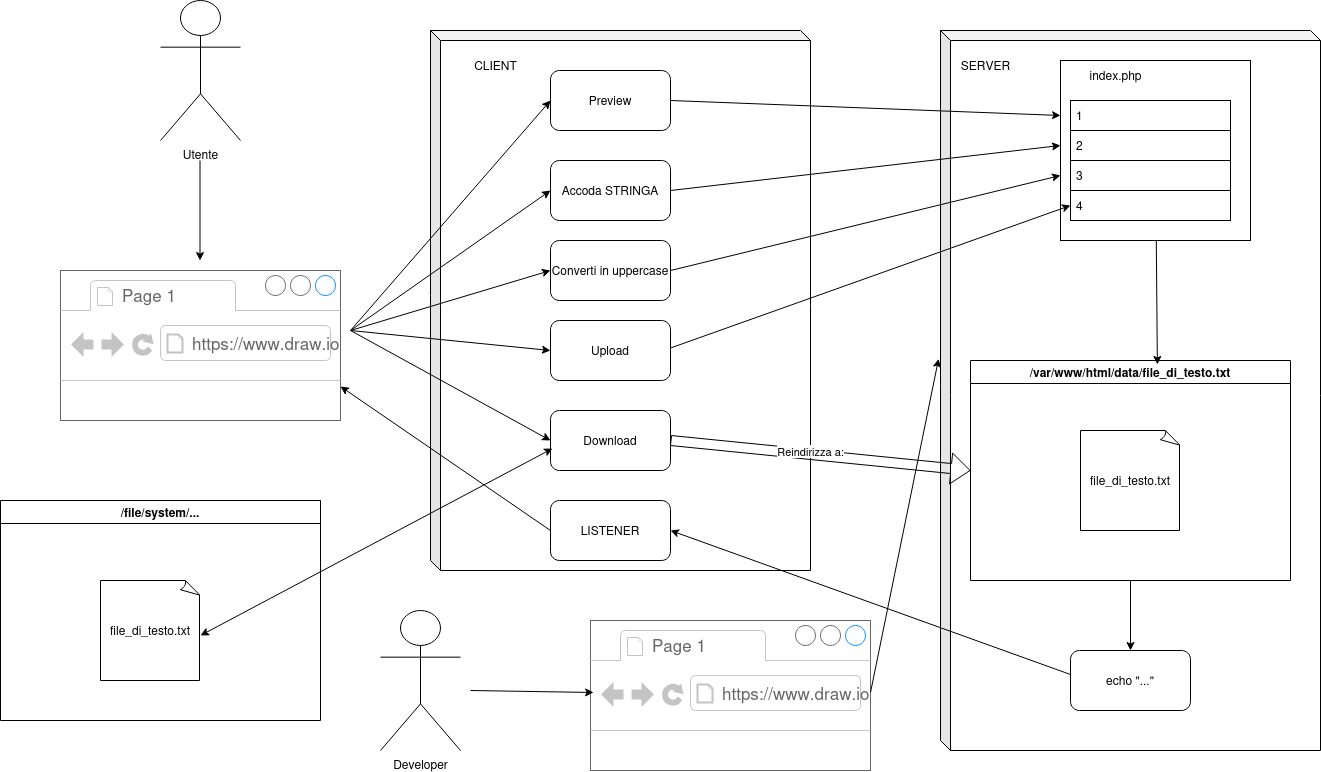

The diagram above was exported from draw.io. Its source (the exported page's mxGraphModel, read from the mxfile embedded in the PNG):
<mxGraphModel dx="2534" dy="790" grid="1" gridSize="10" guides="1" tooltips="1" connect="1" arrows="1" fold="1" page="1" pageScale="1" pageWidth="1100" pageHeight="850" background="none" math="0" shadow="0">
  <root>
    <mxCell id="0" />
    <mxCell id="1" parent="0" />
    <mxCell id="GAUXZ91ozY_Pvdewb_hL-26" value="" style="shape=cube;whiteSpace=wrap;html=1;boundedLbl=1;backgroundOutline=1;darkOpacity=0.05;darkOpacity2=0.1;size=10;" vertex="1" parent="1">
      <mxGeometry x="280" y="60" width="380" height="540" as="geometry" />
    </mxCell>
    <mxCell id="GAUXZ91ozY_Pvdewb_hL-17" value="" style="shape=cube;whiteSpace=wrap;html=1;boundedLbl=1;backgroundOutline=1;darkOpacity=0.05;darkOpacity2=0.1;size=10;" vertex="1" parent="1">
      <mxGeometry x="790" y="60" width="380" height="720" as="geometry" />
    </mxCell>
    <mxCell id="GAUXZ91ozY_Pvdewb_hL-18" value="/var/www/html/data/file_di_testo.txt" style="swimlane;whiteSpace=wrap;html=1;" vertex="1" parent="1">
      <mxGeometry x="820" y="390" width="320" height="220" as="geometry" />
    </mxCell>
    <mxCell id="GAUXZ91ozY_Pvdewb_hL-1" value="Utente" style="shape=umlActor;verticalLabelPosition=bottom;verticalAlign=top;html=1;outlineConnect=0;" vertex="1" parent="1">
      <mxGeometry x="10" y="30" width="80" height="140" as="geometry" />
    </mxCell>
    <mxCell id="GAUXZ91ozY_Pvdewb_hL-11" value="Preview" style="rounded=1;whiteSpace=wrap;html=1;" vertex="1" parent="1">
      <mxGeometry x="400" y="100" width="120" height="60" as="geometry" />
    </mxCell>
    <mxCell id="GAUXZ91ozY_Pvdewb_hL-12" value="Upload" style="rounded=1;whiteSpace=wrap;html=1;" vertex="1" parent="1">
      <mxGeometry x="400" y="350" width="120" height="60" as="geometry" />
    </mxCell>
    <mxCell id="GAUXZ91ozY_Pvdewb_hL-13" value="Converti in uppercase" style="rounded=1;whiteSpace=wrap;html=1;" vertex="1" parent="1">
      <mxGeometry x="400" y="270" width="120" height="60" as="geometry" />
    </mxCell>
    <mxCell id="GAUXZ91ozY_Pvdewb_hL-14" value="Accoda STRINGA" style="rounded=1;whiteSpace=wrap;html=1;" vertex="1" parent="1">
      <mxGeometry x="400" y="190" width="120" height="60" as="geometry" />
    </mxCell>
    <mxCell id="GAUXZ91ozY_Pvdewb_hL-16" value="Download" style="rounded=1;whiteSpace=wrap;html=1;" vertex="1" parent="1">
      <mxGeometry x="400" y="440" width="120" height="60" as="geometry" />
    </mxCell>
    <mxCell id="GAUXZ91ozY_Pvdewb_hL-19" value="SERVER" style="text;html=1;align=center;verticalAlign=middle;resizable=0;points=[];autosize=1;strokeColor=none;fillColor=none;" vertex="1" parent="1">
      <mxGeometry x="800" y="80" width="70" height="30" as="geometry" />
    </mxCell>
    <mxCell id="GAUXZ91ozY_Pvdewb_hL-20" value="echo &quot;...&quot;" style="rounded=1;whiteSpace=wrap;html=1;" vertex="1" parent="1">
      <mxGeometry x="920" y="680" width="120" height="60" as="geometry" />
    </mxCell>
    <mxCell id="GAUXZ91ozY_Pvdewb_hL-22" value="" style="strokeWidth=1;shadow=0;dashed=0;align=center;html=1;shape=mxgraph.mockup.containers.browserWindow;rSize=0;strokeColor=#666666;strokeColor2=#008cff;strokeColor3=#c4c4c4;mainText=,;recursiveResize=0;" vertex="1" parent="1">
      <mxGeometry x="-90" y="300" width="280" height="150" as="geometry" />
    </mxCell>
    <mxCell id="GAUXZ91ozY_Pvdewb_hL-23" value="Page 1" style="strokeWidth=1;shadow=0;dashed=0;align=center;html=1;shape=mxgraph.mockup.containers.anchor;fontSize=17;fontColor=#666666;align=left;whiteSpace=wrap;" vertex="1" parent="GAUXZ91ozY_Pvdewb_hL-22">
      <mxGeometry x="60" y="12" width="110" height="26" as="geometry" />
    </mxCell>
    <mxCell id="GAUXZ91ozY_Pvdewb_hL-24" value="https://www.draw.io" style="strokeWidth=1;shadow=0;dashed=0;align=center;html=1;shape=mxgraph.mockup.containers.anchor;rSize=0;fontSize=17;fontColor=#666666;align=left;" vertex="1" parent="GAUXZ91ozY_Pvdewb_hL-22">
      <mxGeometry x="130" y="60" width="250" height="26" as="geometry" />
    </mxCell>
    <mxCell id="GAUXZ91ozY_Pvdewb_hL-25" value="" style="endArrow=classic;html=1;rounded=0;" edge="1" parent="1">
      <mxGeometry width="50" height="50" relative="1" as="geometry">
        <mxPoint x="49.5" y="190" as="sourcePoint" />
        <mxPoint x="49.5" y="290" as="targetPoint" />
      </mxGeometry>
    </mxCell>
    <mxCell id="GAUXZ91ozY_Pvdewb_hL-27" value="" style="endArrow=classic;html=1;rounded=0;entryX=0;entryY=0.5;entryDx=0;entryDy=0;" edge="1" parent="1" target="GAUXZ91ozY_Pvdewb_hL-11">
      <mxGeometry width="50" height="50" relative="1" as="geometry">
        <mxPoint x="200" y="360" as="sourcePoint" />
        <mxPoint x="200" y="460" as="targetPoint" />
      </mxGeometry>
    </mxCell>
    <mxCell id="GAUXZ91ozY_Pvdewb_hL-28" value="" style="endArrow=classic;html=1;rounded=0;entryX=0;entryY=0.5;entryDx=0;entryDy=0;" edge="1" parent="1" target="GAUXZ91ozY_Pvdewb_hL-14">
      <mxGeometry width="50" height="50" relative="1" as="geometry">
        <mxPoint x="200" y="360" as="sourcePoint" />
        <mxPoint x="200" y="460" as="targetPoint" />
      </mxGeometry>
    </mxCell>
    <mxCell id="GAUXZ91ozY_Pvdewb_hL-29" value="" style="endArrow=classic;html=1;rounded=0;entryX=0;entryY=0.5;entryDx=0;entryDy=0;" edge="1" parent="1" target="GAUXZ91ozY_Pvdewb_hL-13">
      <mxGeometry width="50" height="50" relative="1" as="geometry">
        <mxPoint x="200" y="360" as="sourcePoint" />
        <mxPoint x="200" y="460" as="targetPoint" />
      </mxGeometry>
    </mxCell>
    <mxCell id="GAUXZ91ozY_Pvdewb_hL-30" value="" style="endArrow=classic;html=1;rounded=0;entryX=0;entryY=0.5;entryDx=0;entryDy=0;" edge="1" parent="1" target="GAUXZ91ozY_Pvdewb_hL-12">
      <mxGeometry width="50" height="50" relative="1" as="geometry">
        <mxPoint x="200" y="360" as="sourcePoint" />
        <mxPoint x="200" y="460" as="targetPoint" />
      </mxGeometry>
    </mxCell>
    <mxCell id="GAUXZ91ozY_Pvdewb_hL-31" value="" style="endArrow=classic;html=1;rounded=0;entryX=0;entryY=0.5;entryDx=0;entryDy=0;" edge="1" parent="1" target="GAUXZ91ozY_Pvdewb_hL-16">
      <mxGeometry width="50" height="50" relative="1" as="geometry">
        <mxPoint x="200" y="360" as="sourcePoint" />
        <mxPoint x="200" y="460" as="targetPoint" />
      </mxGeometry>
    </mxCell>
    <mxCell id="GAUXZ91ozY_Pvdewb_hL-32" value="/file/system/..." style="swimlane;whiteSpace=wrap;html=1;" vertex="1" parent="1">
      <mxGeometry x="-150" y="530" width="320" height="220" as="geometry" />
    </mxCell>
    <mxCell id="GAUXZ91ozY_Pvdewb_hL-15" value="file_di_testo.txt" style="whiteSpace=wrap;html=1;shape=mxgraph.basic.document" vertex="1" parent="GAUXZ91ozY_Pvdewb_hL-32">
      <mxGeometry x="100" y="80" width="100" height="100" as="geometry" />
    </mxCell>
    <mxCell id="GAUXZ91ozY_Pvdewb_hL-34" value="" style="endArrow=classic;startArrow=classic;html=1;rounded=0;entryX=0.017;entryY=0.633;entryDx=0;entryDy=0;entryPerimeter=0;" edge="1" parent="GAUXZ91ozY_Pvdewb_hL-32" target="GAUXZ91ozY_Pvdewb_hL-16">
      <mxGeometry width="50" height="50" relative="1" as="geometry">
        <mxPoint x="200" y="135" as="sourcePoint" />
        <mxPoint x="250" y="85" as="targetPoint" />
      </mxGeometry>
    </mxCell>
    <mxCell id="GAUXZ91ozY_Pvdewb_hL-36" value="" style="endArrow=classic;html=1;rounded=0;entryX=0.5;entryY=0;entryDx=0;entryDy=0;" edge="1" parent="1" target="GAUXZ91ozY_Pvdewb_hL-20">
      <mxGeometry width="50" height="50" relative="1" as="geometry">
        <mxPoint x="980" y="610" as="sourcePoint" />
        <mxPoint x="980" y="450" as="targetPoint" />
      </mxGeometry>
    </mxCell>
    <mxCell id="GAUXZ91ozY_Pvdewb_hL-37" value="LISTENER" style="rounded=1;whiteSpace=wrap;html=1;" vertex="1" parent="1">
      <mxGeometry x="400" y="530" width="120" height="60" as="geometry" />
    </mxCell>
    <mxCell id="GAUXZ91ozY_Pvdewb_hL-38" value="" style="endArrow=classic;html=1;rounded=0;entryX=1;entryY=0.5;entryDx=0;entryDy=0;exitX=0;exitY=0.4;exitDx=0;exitDy=0;exitPerimeter=0;" edge="1" parent="1" source="GAUXZ91ozY_Pvdewb_hL-20" target="GAUXZ91ozY_Pvdewb_hL-37">
      <mxGeometry width="50" height="50" relative="1" as="geometry">
        <mxPoint x="910" y="480" as="sourcePoint" />
        <mxPoint x="1210" y="240" as="targetPoint" />
      </mxGeometry>
    </mxCell>
    <mxCell id="GAUXZ91ozY_Pvdewb_hL-39" value="" style="endArrow=classic;html=1;rounded=0;entryX=1;entryY=0.773;entryDx=0;entryDy=0;entryPerimeter=0;" edge="1" parent="1" target="GAUXZ91ozY_Pvdewb_hL-22">
      <mxGeometry width="50" height="50" relative="1" as="geometry">
        <mxPoint x="400" y="560" as="sourcePoint" />
        <mxPoint x="10" y="640" as="targetPoint" />
      </mxGeometry>
    </mxCell>
    <mxCell id="GAUXZ91ozY_Pvdewb_hL-40" value="CLIENT" style="text;html=1;align=center;verticalAlign=middle;resizable=0;points=[];autosize=1;strokeColor=none;fillColor=none;" vertex="1" parent="1">
      <mxGeometry x="310" y="80" width="70" height="30" as="geometry" />
    </mxCell>
    <mxCell id="GAUXZ91ozY_Pvdewb_hL-42" value="" style="endArrow=classic;html=1;rounded=0;entryX=0;entryY=0.5;entryDx=0;entryDy=0;" edge="1" parent="1">
      <mxGeometry width="50" height="50" relative="1" as="geometry">
        <mxPoint x="520" y="300" as="sourcePoint" />
        <mxPoint x="910" y="205" as="targetPoint" />
      </mxGeometry>
    </mxCell>
    <mxCell id="GAUXZ91ozY_Pvdewb_hL-43" value="file_di_testo.txt" style="whiteSpace=wrap;html=1;shape=mxgraph.basic.document" vertex="1" parent="1">
      <mxGeometry x="930" y="460" width="100" height="100" as="geometry" />
    </mxCell>
    <mxCell id="GAUXZ91ozY_Pvdewb_hL-44" value="" style="endArrow=classic;html=1;rounded=0;entryX=0;entryY=0.5;entryDx=0;entryDy=0;" edge="1" parent="1">
      <mxGeometry width="50" height="50" relative="1" as="geometry">
        <mxPoint x="520" y="220" as="sourcePoint" />
        <mxPoint x="910" y="175" as="targetPoint" />
      </mxGeometry>
    </mxCell>
    <mxCell id="GAUXZ91ozY_Pvdewb_hL-45" value="" style="endArrow=classic;html=1;rounded=0;entryX=0;entryY=0.5;entryDx=0;entryDy=0;" edge="1" parent="1">
      <mxGeometry width="50" height="50" relative="1" as="geometry">
        <mxPoint x="520" y="130" as="sourcePoint" />
        <mxPoint x="910" y="145" as="targetPoint" />
      </mxGeometry>
    </mxCell>
    <mxCell id="GAUXZ91ozY_Pvdewb_hL-46" value="" style="shape=flexArrow;endArrow=classic;html=1;rounded=0;entryX=0;entryY=0.5;entryDx=0;entryDy=0;exitX=1;exitY=0.5;exitDx=0;exitDy=0;" edge="1" parent="1" source="GAUXZ91ozY_Pvdewb_hL-16" target="GAUXZ91ozY_Pvdewb_hL-18">
      <mxGeometry width="50" height="50" relative="1" as="geometry">
        <mxPoint x="530" y="480" as="sourcePoint" />
        <mxPoint x="715" y="330" as="targetPoint" />
        <Array as="points" />
      </mxGeometry>
    </mxCell>
    <mxCell id="GAUXZ91ozY_Pvdewb_hL-47" value="Reindirizza a:" style="edgeLabel;html=1;align=center;verticalAlign=middle;resizable=0;points=[];rotation=0;" vertex="1" connectable="0" parent="GAUXZ91ozY_Pvdewb_hL-46">
      <mxGeometry x="-0.3327" y="3" relative="1" as="geometry">
        <mxPoint x="39" y="3" as="offset" />
      </mxGeometry>
    </mxCell>
    <mxCell id="GAUXZ91ozY_Pvdewb_hL-60" value="" style="rounded=0;whiteSpace=wrap;html=1;" vertex="1" parent="1">
      <mxGeometry x="910" y="90" width="190" height="180" as="geometry" />
    </mxCell>
    <mxCell id="GAUXZ91ozY_Pvdewb_hL-52" value="4" style="text;strokeColor=default;fillColor=none;align=left;verticalAlign=middle;spacingLeft=4;spacingRight=4;overflow=hidden;points=[[0,0.5],[1,0.5]];portConstraint=eastwest;rotatable=0;whiteSpace=wrap;html=1;" vertex="1" parent="1">
      <mxGeometry x="920" y="220" width="160" height="30" as="geometry" />
    </mxCell>
    <mxCell id="GAUXZ91ozY_Pvdewb_hL-55" value="" style="endArrow=classic;html=1;rounded=0;entryX=0;entryY=0.5;entryDx=0;entryDy=0;" edge="1" parent="1" target="GAUXZ91ozY_Pvdewb_hL-52">
      <mxGeometry width="50" height="50" relative="1" as="geometry">
        <mxPoint x="520" y="377.5" as="sourcePoint" />
        <mxPoint x="900" y="240" as="targetPoint" />
      </mxGeometry>
    </mxCell>
    <mxCell id="GAUXZ91ozY_Pvdewb_hL-57" value="3" style="text;strokeColor=default;fillColor=none;align=left;verticalAlign=middle;spacingLeft=4;spacingRight=4;overflow=hidden;points=[[0,0.5],[1,0.5]];portConstraint=eastwest;rotatable=0;whiteSpace=wrap;html=1;" vertex="1" parent="1">
      <mxGeometry x="920" y="190" width="160" height="30" as="geometry" />
    </mxCell>
    <mxCell id="GAUXZ91ozY_Pvdewb_hL-58" value="2" style="text;strokeColor=default;fillColor=none;align=left;verticalAlign=middle;spacingLeft=4;spacingRight=4;overflow=hidden;points=[[0,0.5],[1,0.5]];portConstraint=eastwest;rotatable=0;whiteSpace=wrap;html=1;" vertex="1" parent="1">
      <mxGeometry x="920" y="160" width="160" height="30" as="geometry" />
    </mxCell>
    <mxCell id="GAUXZ91ozY_Pvdewb_hL-59" value="1" style="text;strokeColor=default;fillColor=none;align=left;verticalAlign=middle;spacingLeft=4;spacingRight=4;overflow=hidden;points=[[0,0.5],[1,0.5]];portConstraint=eastwest;rotatable=0;whiteSpace=wrap;html=1;" vertex="1" parent="1">
      <mxGeometry x="920" y="130" width="160" height="30" as="geometry" />
    </mxCell>
    <mxCell id="GAUXZ91ozY_Pvdewb_hL-61" value="index.php" style="text;html=1;align=center;verticalAlign=middle;resizable=0;points=[];autosize=1;strokeColor=none;fillColor=none;" vertex="1" parent="1">
      <mxGeometry x="925" y="90" width="80" height="30" as="geometry" />
    </mxCell>
    <mxCell id="GAUXZ91ozY_Pvdewb_hL-62" value="" style="endArrow=classic;html=1;rounded=0;entryX=0.584;entryY=0.018;entryDx=0;entryDy=0;entryPerimeter=0;" edge="1" parent="1" source="GAUXZ91ozY_Pvdewb_hL-60" target="GAUXZ91ozY_Pvdewb_hL-18">
      <mxGeometry width="50" height="50" relative="1" as="geometry">
        <mxPoint x="900" y="290.61" as="sourcePoint" />
        <mxPoint x="1160" y="309.38777777777784" as="targetPoint" />
      </mxGeometry>
    </mxCell>
    <mxCell id="GAUXZ91ozY_Pvdewb_hL-63" value="" style="strokeWidth=1;shadow=0;dashed=0;align=center;html=1;shape=mxgraph.mockup.containers.browserWindow;rSize=0;strokeColor=#666666;strokeColor2=#008cff;strokeColor3=#c4c4c4;mainText=,;recursiveResize=0;" vertex="1" parent="1">
      <mxGeometry x="440" y="650" width="280" height="150" as="geometry" />
    </mxCell>
    <mxCell id="GAUXZ91ozY_Pvdewb_hL-64" value="Page 1" style="strokeWidth=1;shadow=0;dashed=0;align=center;html=1;shape=mxgraph.mockup.containers.anchor;fontSize=17;fontColor=#666666;align=left;whiteSpace=wrap;" vertex="1" parent="GAUXZ91ozY_Pvdewb_hL-63">
      <mxGeometry x="60" y="12" width="110" height="26" as="geometry" />
    </mxCell>
    <mxCell id="GAUXZ91ozY_Pvdewb_hL-65" value="https://www.draw.io" style="strokeWidth=1;shadow=0;dashed=0;align=center;html=1;shape=mxgraph.mockup.containers.anchor;rSize=0;fontSize=17;fontColor=#666666;align=left;" vertex="1" parent="GAUXZ91ozY_Pvdewb_hL-63">
      <mxGeometry x="130" y="60" width="250" height="26" as="geometry" />
    </mxCell>
    <mxCell id="GAUXZ91ozY_Pvdewb_hL-68" value="" style="endArrow=classic;html=1;rounded=0;entryX=-0.005;entryY=0.456;entryDx=0;entryDy=0;entryPerimeter=0;" edge="1" parent="GAUXZ91ozY_Pvdewb_hL-63" target="GAUXZ91ozY_Pvdewb_hL-17">
      <mxGeometry width="50" height="50" relative="1" as="geometry">
        <mxPoint x="280" y="72" as="sourcePoint" />
        <mxPoint x="403" y="74" as="targetPoint" />
      </mxGeometry>
    </mxCell>
    <mxCell id="GAUXZ91ozY_Pvdewb_hL-66" value="Developer" style="shape=umlActor;verticalLabelPosition=bottom;verticalAlign=top;html=1;outlineConnect=0;" vertex="1" parent="1">
      <mxGeometry x="230" y="640" width="80" height="140" as="geometry" />
    </mxCell>
    <mxCell id="GAUXZ91ozY_Pvdewb_hL-67" value="" style="endArrow=classic;html=1;rounded=0;entryX=0.011;entryY=0.48;entryDx=0;entryDy=0;entryPerimeter=0;" edge="1" parent="1" target="GAUXZ91ozY_Pvdewb_hL-63">
      <mxGeometry width="50" height="50" relative="1" as="geometry">
        <mxPoint x="320" y="720" as="sourcePoint" />
        <mxPoint x="320" y="810" as="targetPoint" />
      </mxGeometry>
    </mxCell>
  </root>
</mxGraphModel>